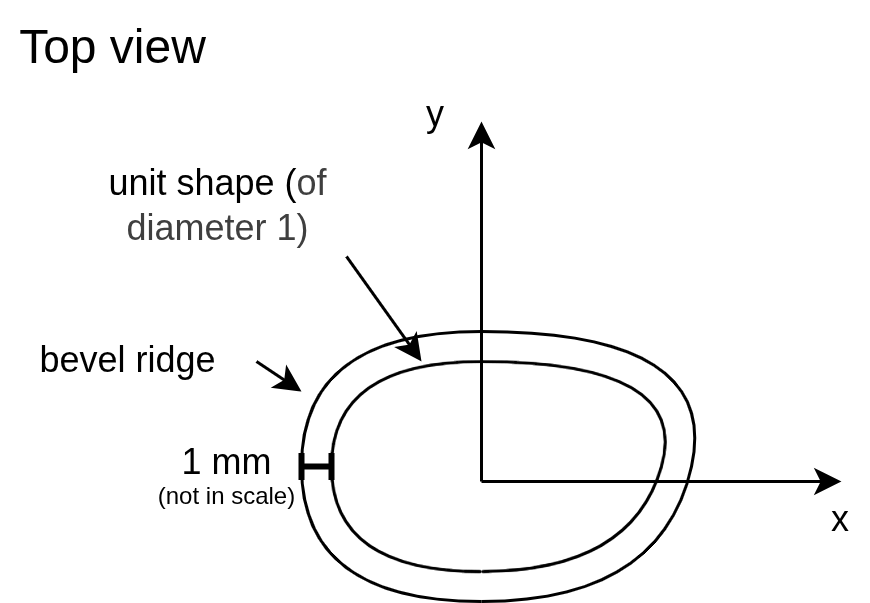

The diagram above was exported from draw.io. Its source (the exported page's mxGraphModel, read from the mxfile embedded in the PNG):
<mxGraphModel dx="786" dy="586" grid="1" gridSize="10" guides="1" tooltips="1" connect="1" arrows="1" fold="1" page="1" pageScale="1" pageWidth="850" pageHeight="1100" math="0" shadow="0">
  <root>
    <mxCell id="0" />
    <mxCell id="1" parent="0" />
    <mxCell id="13" value="" style="group;movable=0;resizable=0;rotatable=0;deletable=0;editable=0;locked=1;connectable=0;" parent="1" vertex="1" connectable="0">
      <mxGeometry x="135" y="30" width="155" height="150" as="geometry" />
    </mxCell>
    <mxCell id="7" value="" style="endArrow=classic;html=1;" parent="13" edge="1">
      <mxGeometry width="50" height="50" relative="1" as="geometry">
        <mxPoint x="25" y="130" as="sourcePoint" />
        <mxPoint x="145" y="130" as="targetPoint" />
      </mxGeometry>
    </mxCell>
    <mxCell id="8" value="" style="endArrow=classic;html=1;" parent="13" edge="1">
      <mxGeometry width="50" height="50" relative="1" as="geometry">
        <mxPoint x="25" y="130" as="sourcePoint" />
        <mxPoint x="25" y="10" as="targetPoint" />
      </mxGeometry>
    </mxCell>
    <mxCell id="11" value="x" style="text;html=1;align=center;verticalAlign=middle;whiteSpace=wrap;rounded=0;" parent="13" vertex="1">
      <mxGeometry x="135" y="135" width="20" height="15" as="geometry" />
    </mxCell>
    <mxCell id="12" value="y" style="text;html=1;align=center;verticalAlign=middle;whiteSpace=wrap;rounded=0;" parent="13" vertex="1">
      <mxGeometry width="20" height="15" as="geometry" />
    </mxCell>
    <mxCell id="10" value="Top view" style="text;html=1;align=center;verticalAlign=middle;whiteSpace=wrap;rounded=0;fontSize=16;" parent="1" vertex="1">
      <mxGeometry width="75" height="30" as="geometry" />
    </mxCell>
    <mxCell id="26" value="" style="curved=1;endArrow=none;html=1;endFill=0;" parent="1" edge="1">
      <mxGeometry width="50" height="50" relative="1" as="geometry">
        <mxPoint x="160" y="120" as="sourcePoint" />
        <mxPoint x="160" y="190" as="targetPoint" />
        <Array as="points">
          <mxPoint x="230" y="120" />
          <mxPoint x="210" y="190" />
        </Array>
      </mxGeometry>
    </mxCell>
    <mxCell id="27" value="" style="curved=1;endArrow=none;html=1;endFill=0;" parent="1" edge="1">
      <mxGeometry width="50" height="50" relative="1" as="geometry">
        <mxPoint x="160" y="120" as="sourcePoint" />
        <mxPoint x="160" y="190" as="targetPoint" />
        <Array as="points">
          <mxPoint x="110" y="120" />
          <mxPoint x="110" y="190" />
        </Array>
      </mxGeometry>
    </mxCell>
    <mxCell id="28" value="" style="curved=1;endArrow=none;html=1;endFill=0;" parent="1" edge="1">
      <mxGeometry width="50" height="50" relative="1" as="geometry">
        <mxPoint x="160" y="110" as="sourcePoint" />
        <mxPoint x="160" y="200" as="targetPoint" />
        <Array as="points">
          <mxPoint x="100" y="110" />
          <mxPoint x="100" y="200" />
        </Array>
      </mxGeometry>
    </mxCell>
    <mxCell id="29" value="" style="curved=1;endArrow=none;html=1;endFill=0;" parent="1" edge="1">
      <mxGeometry width="50" height="50" relative="1" as="geometry">
        <mxPoint x="160" y="110" as="sourcePoint" />
        <mxPoint x="160" y="200" as="targetPoint" />
        <Array as="points">
          <mxPoint x="240" y="110" />
          <mxPoint x="220" y="200" />
        </Array>
      </mxGeometry>
    </mxCell>
    <mxCell id="30" value="&lt;font style=&quot;color: rgb(0, 0, 0);&quot;&gt;unit shape (&lt;span style=&quot;background-color: transparent; color: rgb(63, 63, 63);&quot;&gt;of diameter 1)&lt;/span&gt;&lt;/font&gt;" style="text;html=1;align=center;verticalAlign=middle;rounded=0;whiteSpace=wrap;" parent="1" vertex="1">
      <mxGeometry x="30" y="50" width="85" height="35" as="geometry" />
    </mxCell>
    <mxCell id="31" value="" style="endArrow=classic;html=1;exitX=1;exitY=1;exitDx=0;exitDy=0;" parent="1" source="30" edge="1">
      <mxGeometry width="50" height="50" relative="1" as="geometry">
        <mxPoint x="170" y="150" as="sourcePoint" />
        <mxPoint x="140" y="120" as="targetPoint" />
      </mxGeometry>
    </mxCell>
    <mxCell id="32" value="" style="endArrow=baseDash;startArrow=baseDash;html=1;strokeWidth=2;startFill=0;endFill=0;" parent="1" edge="1">
      <mxGeometry width="50" height="50" relative="1" as="geometry">
        <mxPoint x="100" y="155" as="sourcePoint" />
        <mxPoint x="110" y="155" as="targetPoint" />
      </mxGeometry>
    </mxCell>
    <mxCell id="34" value="1 mm" style="text;html=1;align=center;verticalAlign=middle;rounded=0;whiteSpace=wrap;" parent="1" vertex="1">
      <mxGeometry x="58" y="144" width="35" height="20" as="geometry" />
    </mxCell>
    <mxCell id="35" value="bevel ridge" style="text;html=1;align=center;verticalAlign=middle;rounded=0;whiteSpace=wrap;" parent="1" vertex="1">
      <mxGeometry y="110" width="85" height="20" as="geometry" />
    </mxCell>
    <mxCell id="36" value="" style="endArrow=classic;html=1;exitX=1;exitY=0.5;exitDx=0;exitDy=0;" parent="1" source="35" edge="1">
      <mxGeometry width="50" height="50" relative="1" as="geometry">
        <mxPoint x="125" y="95" as="sourcePoint" />
        <mxPoint x="100" y="130" as="targetPoint" />
      </mxGeometry>
    </mxCell>
    <mxCell id="37" value="(not in scale)" style="text;html=1;align=center;verticalAlign=middle;rounded=0;whiteSpace=wrap;fontSize=8;" parent="1" vertex="1">
      <mxGeometry x="38" y="155" width="75" height="20" as="geometry" />
    </mxCell>
  </root>
</mxGraphModel>